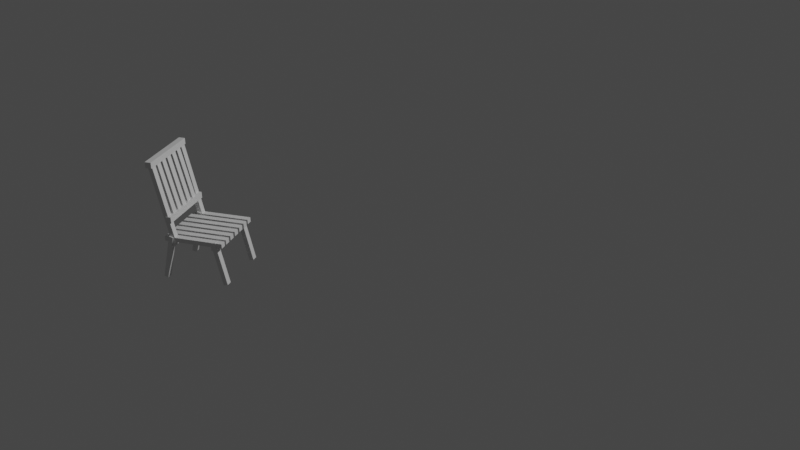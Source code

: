 # Source: chair.blend  (saved by Blender 2.81.16; exported with 4.5.12 LTS)
import bpy
from mathutils import Matrix  # noqa: F401  (used for matrix-valued properties, if any)

bpy.ops.wm.read_factory_settings(use_empty=True)
scene = bpy.context.scene
scene.name = 'Scene'

# ---- collections
col_collection = bpy.data.collections.new('Collection'); scene.collection.children.link(col_collection)

# ---- materials (node trees are filled in below, after node groups)
mat_material_002 = bpy.data.materials.new('Material.002')
mat_material_002.use_transparent_shadow = False
mat_teeth = bpy.data.materials.new('teeth')
mat_teeth.use_transparent_shadow = False

# ---- material node trees
mat_material_002.use_nodes = True; mat_material_002.node_tree.nodes.clear()
_N = mat_material_002.node_tree.nodes; _L = mat_material_002.node_tree.links
n0 = _N.new('ShaderNodeOutputMaterial'); n0.name = 'Material Output'; n0.location = (300, 300)
n1 = _N.new('ShaderNodeBsdfPrincipled'); n1.name = 'Principled BSDF'; n1.location = (10, 300)
n1.distribution = 'GGX'
n1.subsurface_method = 'BURLEY'
n1.inputs[3].default_value = 1.45
n1.inputs[27].default_value = (0.0, 0.0, 0.0, 1.0)
n1.inputs[28].default_value = 1.0
_L.new(n1.outputs[0], n0.inputs[0])
n0.is_active_output = True
mat_teeth.use_nodes = True; mat_teeth.node_tree.nodes.clear()
_N = mat_teeth.node_tree.nodes; _L = mat_teeth.node_tree.links
n0 = _N.new('ShaderNodeOutputMaterial'); n0.name = 'Material Output'; n0.location = (300, 300)
n1 = _N.new('ShaderNodeBsdfPrincipled'); n1.name = 'Principled BSDF'; n1.location = (10, 300)
n1.distribution = 'GGX'
n1.subsurface_method = 'BURLEY'
n1.inputs[3].default_value = 1.45
n1.inputs[27].default_value = (0.0, 0.0, 0.0, 1.0)
n1.inputs[28].default_value = 1.0
_L.new(n1.outputs[0], n0.inputs[0])
n0.is_active_output = True

# ---- world
world_world = bpy.data.worlds.new('World'); scene.world = world_world
world_world.use_nodes = True; world_world.node_tree.nodes.clear()
_N = world_world.node_tree.nodes; _L = world_world.node_tree.links
n0 = _N.new('ShaderNodeOutputWorld'); n0.name = 'World Output'; n0.location = (300, 300)
n1 = _N.new('ShaderNodeBackground'); n1.name = 'Background'; n1.location = (10, 300)
n1.inputs[0].default_value = (0.05088, 0.05088, 0.05088, 1.0)
_L.new(n1.outputs[0], n0.inputs[0])
n0.is_active_output = True
world_world.color = (0.05088, 0.05088, 0.05088)
world_world.use_sun_shadow = False
world_world.sun_shadow_jitter_overblur = 0.0

# ---- cameras
cam_camera = bpy.data.cameras.new('Camera')
cam_camera.clip_end = 100.0
cam_camera.ortho_scale = 7.314

# ---- lights
light_light = bpy.data.lights.new('Light', 'POINT')
light_light.transmission_factor = 0.0
light_light.energy = 1000.0
light_light.shadow_soft_size = 0.1
light_light.shadow_maximum_resolution = 0.006
light_light.use_absolute_resolution = True

# ---- meshes
me_icosphere_000_icosphere_000 = bpy.data.meshes.new('Icosphere.000_Icosphere.000')
me_icosphere_000_icosphere_000.from_pydata([(0.1007, -0.1791, -0.248), (0.3437, -0.02607, 0.2525), (0.3479, -0.06854, 0.2597), (0.1747, -0.1779, -0.2843), (0.4178, -0.02486, 0.2162), (0.422, -0.06733, 0.2234), (0.1199, -0.1362, -0.2667), (0.1705, -0.1354, -0.2915), (-0.08452, -0.1396, -0.1664), (0.1893, -0.02861, 0.3283), (-0.05799, -0.1391, -0.1794), (0.167, -0.07151, 0.3485), (0.1935, -0.07108, 0.3355), (-0.1658, 0.5474, -0.322), (-0.04587, 0.06121, -0.1433), (-0.1393, 0.5474, -0.3349), (0.03875, 0.5473, -0.4219), (0.2256, -0.1771, -0.1798), (0.08944, 0.5473, -0.4467), (-0.05377, -0.1816, -0.1722), (-0.08029, -0.182, -0.1592), (0.04578, -0.1374, -0.2303), (0.09643, -0.1366, -0.2552), (0.2973, -0.06937, 0.2846), (0.07203, 0.5299, -0.4823), (0.2082, -0.1945, -0.2154), (0.09129, 0.04376, -0.2544), (0.01529, 0.5473, -0.4104), (0.1087, 0.06114, -0.2188), (0.3714, -0.06816, 0.2482), (0.3671, -0.02569, 0.241), (0.1241, -0.1787, -0.2595), (0.05, -0.1799, -0.2231), (0.293, -0.0269, 0.2774), (-0.08983, 0.04384, -0.1659), (-0.06327, 0.04383, -0.1789), (-0.1567, 0.53, -0.3705), (-0.1832, 0.53, -0.3576), (-0.03541, 0.5473, -0.3857), (0.0406, 0.04378, -0.2296), (0.1575, -0.1945, -0.1906), (0.1749, -0.1771, -0.155), (0.02134, 0.5299, -0.4575), (-0.002121, 0.5299, -0.446), (-0.05282, 0.5299, -0.4213), (0.058, 0.06116, -0.194), (0.1223, -0.1345, 0.2552), (0.3682, -0.08923, 0.1256), (0.3723, -0.1304, 0.1326), (0.3905, -0.07928, 0.1713), (0.1445, -0.1246, 0.301), (0.3946, -0.1205, 0.1783), (-0.0576, -0.2149, -0.114), (0.1884, -0.1696, -0.2437), (0.1925, -0.2108, -0.2367), (0.1182, -0.09333, 0.2483), (0.2106, -0.1597, -0.1981), (-0.03539, -0.205, -0.06844), (0.2147, -0.2009, -0.1911), (-0.0617, -0.1737, -0.121), (0.341, -0.04278, 0.1825), (0.4659, -0.4293, 0.3021), (0.3917, -0.0428, 0.1577), (0.3743, -0.06131, 0.1222), (0.4485, -0.4478, 0.2665), (0.3978, -0.4478, 0.2913), (0.4152, -0.4293, 0.3268), (0.3236, -0.06129, 0.147), (0.1486, -0.1078, -0.1778), (0.2064, -0.5534, -0.2414), (0.1993, -0.1061, -0.2024), (0.1812, -0.1016, -0.239), (0.1883, -0.5489, -0.278), (0.1375, -0.5506, -0.2534), (0.1557, -0.5551, -0.2168), (0.1304, -0.1032, -0.2144), (-0.261, -0.1212, 0.02043), (-0.3118, -0.1228, 0.04499), (-0.3047, -0.5702, 0.005949), (-0.3299, -0.1183, 0.008393), (0.02332, -0.1803, -0.21), (0.2664, -0.02734, 0.2905), (0.2706, -0.06981, 0.2977), (-0.03155, -0.1387, -0.1924), (0.0191, -0.1379, -0.2172), (0.2199, -0.07064, 0.3225), (0.01389, 0.04379, -0.2166), (-0.06212, 0.5473, -0.3726), (0.03129, 0.06117, -0.181), (-0.02733, -0.1812, -0.1852), (0.2157, -0.02817, 0.3153), (-0.1128, 0.5473, -0.3479), (-0.03681, 0.04381, -0.1918), (-0.07952, 0.5299, -0.4082), (-0.1302, 0.53, -0.3835), (-0.0194, 0.0612, -0.1562), (-0.09344, 0.06415, -0.1723), (0.1875, 0.07991, -0.2443), (0.1616, 0.06834, -0.2974), (-0.08783, 0.007677, -0.1628), (0.1672, 0.01186, -0.2879), (-0.06194, 0.01925, -0.1096), (0.1931, 0.02343, -0.2347), (-0.1836, 0.4958, -0.3582), (0.07921, 0.5567, -0.4995), (0.08483, 0.5002, -0.4899), (0.1051, 0.5683, -0.4464), (-0.1578, 0.5074, -0.3051), (0.1107, 0.5118, -0.4368), (-0.1893, 0.5523, -0.3678), (0.1627, -0.02904, 0.3413), (-0.07242, 0.06122, -0.1303), (0.1404, -0.08338, 0.294), (-0.03949, -0.1638, -0.07541), (-0.06756, 0.07572, -0.1192), (-0.1634, 0.5639, -0.3146), (-0.2612, -0.185, -0.07043), (-0.01398, -0.07448, 0.4373), (-0.0182, -0.03201, 0.4301), (-0.3353, -0.1862, -0.03408), (-0.08806, -0.0757, 0.4736), (-0.09229, -0.03323, 0.4664), (-0.2889, -0.1429, -0.06612), (-0.3396, -0.1438, -0.04127), (-0.1111, -0.14, -0.1534), (0.1362, -0.02948, 0.3543), (0.1404, -0.07195, 0.3615), (-0.1924, 0.5474, -0.309), (-0.09898, 0.06123, -0.1173), (-0.3704, 0.5475, -0.222), (-0.4211, 0.5475, -0.1973), (-0.285, -0.1769, 0.06964), (-0.1068, -0.1825, -0.1462), (-0.2148, -0.1417, -0.1025), (-0.2655, -0.1425, -0.07762), (0.03667, -0.07365, 0.4124), (-0.4385, 0.5301, -0.2329), (-0.3024, -0.1942, 0.03403), (-0.2709, 0.04392, -0.07744), (-0.2535, 0.0613, -0.04183), (-0.3469, 0.5475, -0.2335), (-0.04164, -0.0324, 0.4416), (-0.03742, -0.07487, 0.4488), (-0.2847, -0.1854, -0.05893), (-0.2106, -0.1842, -0.09528), (0.03245, -0.03118, 0.4052), (-0.1164, 0.04385, -0.1529), (-0.2098, 0.53, -0.3446), (-0.2963, 0.5474, -0.2582), (-0.2202, 0.0439, -0.1022), (-0.2343, -0.1769, 0.04488), (-0.2517, -0.1943, 0.009267), (-0.3878, 0.5301, -0.2576), (-0.3644, 0.5301, -0.2691), (-0.3137, 0.53, -0.2939), (-0.2028, 0.06128, -0.06659), (-0.1278, -0.1386, 0.3779), (-0.1319, -0.09744, 0.371), (-0.1096, -0.08749, 0.4167), (-0.1055, -0.1287, 0.4236), (-0.3077, -0.219, 0.008636), (-0.3118, -0.1778, 0.001666), (-0.2895, -0.1679, 0.04727), (-0.2855, -0.2091, 0.05424), (-0.07209, -0.04261, 0.3843), (-0.1228, -0.04259, 0.4091), (-0.04859, -0.4291, 0.5534), (-0.1401, -0.06111, 0.3736), (-0.06595, -0.4476, 0.5179), (0.002096, -0.4291, 0.5286), (-0.01525, -0.4476, 0.4931), (-0.08944, -0.06113, 0.3488), (-0.3228, -0.5657, -0.03065), (-0.2539, -0.5685, -0.01861), (-0.2721, -0.564, -0.05521), (-0.2792, -0.1167, -0.01617), (-0.1839, -0.1837, -0.1084), (0.06335, -0.07321, 0.3993), (0.05913, -0.03074, 0.3921), (-0.1375, -0.1404, -0.1404), (-0.1881, -0.1413, -0.1156), (0.114, -0.07238, 0.3745), (-0.1935, 0.04388, -0.1152), (-0.1761, 0.06127, -0.07964), (-0.2695, 0.5474, -0.2713), (-0.1333, -0.1829, -0.1332), (0.1098, -0.02991, 0.3673), (-0.2189, 0.5474, -0.2961), (-0.1428, 0.04386, -0.14), (-0.2869, 0.53, -0.3069), (-0.2363, 0.53, -0.3317), (-0.1254, 0.06124, -0.1044), (-0.3485, 0.05997, -0.0472), (-0.3226, 0.07154, 0.005943), (-0.3429, 0.003492, -0.03764), (-0.317, 0.01506, 0.0155), (-0.4521, 0.4914, -0.2265), (-0.4577, 0.5479, -0.2361), (-0.4319, 0.5595, -0.1829), (-0.4262, 0.503, -0.1734)], [], [(0, 1, 2), (3, 4, 5), (6, 4, 7), (8, 9, 10), (9, 11, 12), (13, 14, 15), (16, 17, 18), (19, 11, 20), (8, 19, 20), (21, 1, 22), (1, 23, 2), (24, 17, 25), (26, 27, 28), (6, 29, 30), (6, 3, 31), (0, 23, 32), (21, 0, 32), (21, 23, 33), (19, 9, 12), (3, 29, 31), (4, 29, 5), (14, 34, 35), (36, 34, 37), (13, 36, 37), (38, 28, 27), (28, 39, 26), (16, 40, 41), (16, 24, 42), (43, 39, 44), (38, 43, 44), (38, 39, 45), (35, 15, 14), (24, 40, 42), (17, 40, 25), (46, 47, 48), (49, 50, 51), (52, 53, 54), (47, 51, 48), (55, 49, 47), (48, 50, 46), (56, 57, 58), (53, 58, 54), (59, 56, 53), (54, 57, 52), (60, 61, 62), (63, 61, 64), (60, 65, 66), (60, 63, 67), (63, 65, 67), (61, 65, 64), (76, 77, 78), (68, 71, 75), (68, 74, 69), (79, 174, 172), (71, 69, 72), (79, 78, 77), (80, 81, 82), (83, 81, 84), (81, 85, 82), (86, 87, 88), (80, 85, 89), (83, 80, 89), (83, 85, 90), (91, 88, 87), (88, 92, 86), (93, 92, 94), (91, 93, 94), (91, 92, 95), (96, 97, 98), (99, 98, 100), (100, 101, 99), (98, 102, 100), (97, 101, 102), (103, 104, 105), (106, 107, 108), (104, 108, 105), (109, 106, 104), (105, 107, 103), (0, 22, 1), (3, 7, 4), (6, 30, 4), (8, 110, 9), (9, 110, 11), (13, 111, 14), (16, 41, 17), (19, 12, 11), (8, 10, 19), (21, 33, 1), (1, 33, 23), (24, 18, 17), (26, 43, 27), (6, 31, 29), (6, 7, 3), (0, 2, 23), (21, 22, 0), (21, 32, 23), (19, 10, 9), (3, 5, 29), (4, 30, 29), (14, 111, 34), (36, 35, 34), (13, 15, 36), (38, 45, 28), (28, 45, 39), (16, 42, 40), (16, 18, 24), (43, 26, 39), (38, 27, 43), (38, 44, 39), (35, 36, 15), (24, 25, 40), (17, 41, 40), (46, 55, 47), (49, 112, 50), (52, 59, 53), (47, 49, 51), (55, 112, 49), (48, 51, 50), (56, 113, 57), (53, 56, 58), (59, 113, 56), (54, 58, 57), (60, 66, 61), (63, 62, 61), (60, 67, 65), (60, 62, 63), (63, 64, 65), (61, 66, 65), (76, 173, 174), (68, 75, 73), (69, 73, 72), (76, 174, 175), (71, 72, 73), (78, 172, 174), (80, 84, 81), (83, 90, 81), (81, 90, 85), (86, 93, 87), (80, 82, 85), (83, 84, 80), (83, 89, 85), (91, 95, 88), (88, 95, 92), (93, 86, 92), (91, 87, 93), (91, 94, 92), (96, 114, 97), (99, 96, 98), (100, 102, 101), (98, 97, 102), (97, 114, 101), (103, 109, 104), (106, 115, 107), (104, 106, 108), (109, 115, 106), (105, 108, 107), (116, 117, 118), (119, 120, 121), (122, 123, 121), (8, 124, 125), (125, 126, 11), (13, 127, 128), (129, 130, 131), (132, 20, 11), (8, 20, 132), (133, 134, 118), (118, 117, 135), (136, 137, 131), (138, 139, 140), (122, 141, 142), (122, 143, 119), (116, 144, 135), (133, 144, 116), (133, 145, 135), (132, 126, 125), (119, 143, 142), (121, 120, 142), (128, 146, 34), (147, 37, 34), (13, 37, 147), (148, 140, 139), (139, 138, 149), (129, 150, 151), (129, 152, 136), (153, 154, 149), (148, 154, 153), (148, 155, 149), (146, 128, 127), (136, 152, 151), (131, 137, 151), (46, 156, 157), (158, 159, 50), (52, 160, 161), (157, 156, 159), (55, 157, 158), (156, 46, 50), (162, 163, 57), (161, 160, 163), (59, 161, 162), (160, 52, 57), (164, 165, 166), (167, 168, 166), (164, 169, 170), (164, 171, 167), (167, 171, 170), (166, 168, 170), (78, 174, 173), (79, 175, 174), (68, 70, 71), (71, 70, 69), (76, 175, 79), (76, 79, 77), (176, 177, 178), (179, 180, 178), (178, 177, 181), (182, 183, 184), (176, 185, 181), (179, 185, 176), (179, 186, 181), (187, 184, 183), (183, 182, 188), (189, 190, 188), (187, 190, 189), (187, 191, 188), (96, 192, 193), (99, 194, 192), (194, 99, 101), (192, 194, 195), (193, 195, 101), (114, 101, 99), (103, 196, 197), (198, 199, 107), (197, 196, 199), (109, 197, 198), (196, 103, 107), (115, 107, 103), (116, 118, 134), (119, 121, 123), (122, 121, 141), (8, 125, 110), (125, 11, 110), (13, 128, 111), (129, 131, 150), (132, 11, 126), (8, 132, 124), (133, 118, 145), (118, 135, 145), (136, 131, 130), (138, 140, 153), (122, 142, 143), (122, 119, 123), (116, 135, 117), (133, 116, 134), (133, 135, 144), (132, 125, 124), (119, 142, 120), (121, 142, 141), (128, 34, 111), (147, 34, 146), (13, 147, 127), (148, 139, 155), (139, 149, 155), (129, 151, 152), (129, 136, 130), (153, 149, 138), (148, 153, 140), (148, 149, 154), (146, 127, 147), (136, 151, 137), (131, 151, 150), (46, 157, 55), (158, 50, 112), (52, 161, 59), (157, 159, 158), (55, 158, 112), (156, 50, 159), (162, 57, 113), (161, 163, 162), (59, 162, 113), (160, 57, 163), (164, 166, 169), (167, 166, 165), (164, 170, 171), (164, 167, 165), (167, 170, 168), (166, 170, 169), (71, 73, 75), (68, 69, 70), (76, 78, 173), (68, 73, 74), (69, 74, 73), (79, 172, 78), (176, 178, 180), (179, 178, 186), (178, 181, 186), (182, 184, 189), (176, 181, 177), (179, 176, 180), (179, 181, 185), (187, 183, 191), (183, 188, 191), (189, 188, 182), (187, 189, 184), (187, 188, 190), (96, 193, 114), (99, 192, 96), (194, 101, 195), (192, 195, 193), (193, 101, 114), (114, 99, 96), (103, 197, 109), (198, 107, 115), (197, 199, 198), (109, 198, 115), (196, 107, 199), (115, 103, 109)])
_uv = me_icosphere_000_icosphere_000.uv_layers.new(name='UVMap')
_uv.uv.foreach_set('vector', [0.0, 0.0, 0.0, 0.0, 0.0, 0.0, 0.0, 0.0, 0.0, 0.0, 0.0, 0.0, 0.0, 0.0, 0.0, 0.0, 0.0, 0.0, 0.0, 0.0, 0.0, 0.0, 0.0, 0.0, 0.0, 0.0, 0.0, 0.0, 0.0, 0.0, 0.0, 0.0, 0.0, 0.0, 0.0, 0.0, 0.0, 0.0, 0.0, 0.0, 0.0, 0.0, 0.0, 0.0, 0.0, 0.0, 0.0, 0.0, 0.0, 0.0, 0.0, 0.0, 0.0, 0.0, 0.0, 0.0, 0.0, 0.0, 0.0, 0.0, 0.0, 0.0, 0.0, 0.0, 0.0, 0.0, 0.0, 0.0, 0.0, 0.0, 0.0, 0.0, 0.0, 0.0, 0.0, 0.0, 0.0, 0.0, 0.0, 0.0, 0.0, 0.0, 0.0, 0.0, 0.0, 0.0, 0.0, 0.0, 0.0, 0.0, 0.0, 0.0, 0.0, 0.0, 0.0, 0.0, 0.0, 0.0, 0.0, 0.0, 0.0, 0.0, 0.0, 0.0, 0.0, 0.0, 0.0, 0.0, 0.0, 0.0, 0.0, 0.0, 0.0, 0.0, 0.0, 0.0, 0.0, 0.0, 0.0, 0.0, 0.0, 0.0, 0.0, 0.0, 0.0, 0.0, 0.0, 0.0, 0.0, 0.0, 0.0, 0.0, 0.0, 0.0, 0.0, 0.0, 0.0, 0.0, 0.0, 0.0, 0.0, 0.0, 0.0, 0.0, 0.0, 0.0, 0.0, 0.0, 0.0, 0.0, 0.0, 0.0, 0.0, 0.0, 0.0, 0.0, 0.0, 0.0, 0.0, 0.0, 0.0, 0.0, 0.0, 0.0, 0.0, 0.0, 0.0, 0.0, 0.0, 0.0, 0.0, 0.0, 0.0, 0.0, 0.0, 0.0, 0.0, 0.0, 0.0, 0.0, 0.0, 0.0, 0.0, 0.0, 0.0, 0.0, 0.0, 0.0, 0.0, 0.0, 0.0, 0.0, 0.0, 0.0, 0.0, 0.0, 0.0, 0.0, 0.0, 0.0, 0.0, 0.0, 0.0, 0.0, 0.0, 0.0, 0.0, 0.0, 0.0, 0.0, 0.0, 0.0, 0.0, 0.0, 0.0, 0.0, 0.0, 0.0, 0.0, 0.0, 0.0, 0.0, 0.0, 0.0, 0.0, 0.0, 0.0, 0.0, 0.0, 0.0, 0.0, 0.0, 0.0, 0.0, 0.0, 0.0, 0.0, 0.0, 0.0, 0.0, 0.0, 0.0, 0.0, 0.0, 0.0, 0.0, 0.0, 0.0, 0.0, 0.0, 0.0, 0.0, 0.0, 0.0, 0.0, 0.0, 0.0, 0.0, 0.0, 0.0, 0.0, 0.0, 0.0, 0.0, 0.0, 0.0, 0.0, 0.0, 0.0, 0.0, 0.0, 0.0, 0.0, 0.0, 0.0, 0.0, 0.0, 0.0, 0.0, 0.0, 0.0, 0.0, 0.0, 0.0, 0.0, 0.0, 0.0, 0.0, 0.0, 0.0, 0.0, 0.0, 0.0, 0.0, 0.0, 0.0, 0.0, 0.0, 0.0, 0.0, 0.0, 0.0, 0.0, 0.0, 0.0, 0.0, 0.0, 0.0, 0.0, 0.0, 0.0, 0.0, 0.0, 0.0, 0.0, 0.0, 0.0, 0.0, 0.0, 0.0, 0.0, 0.0, 0.0, 0.0, 0.0, 0.0, 0.0, 0.0, 0.0, 0.0, 0.0, 0.0, 0.0, 0.0, 0.0, 0.0, 0.0, 0.0, 0.0, 0.0, 0.0, 0.0, 0.0, 0.0, 0.0, 0.0, 0.0, 0.0, 0.0, 0.0, 0.0, 0.0, 0.0, 0.0, 0.0, 0.0, 0.0, 0.0, 0.0, 0.0, 0.0, 0.0, 0.0, 0.0, 0.0, 0.0, 0.0, 0.0, 0.0, 0.0, 0.0, 0.0, 0.0, 0.0, 0.0, 0.0, 0.0, 0.0, 0.0, 0.0, 0.0, 0.0, 0.0, 0.0, 0.0, 0.0, 0.0, 0.0, 0.0, 0.0, 0.0, 0.0, 0.0, 0.0, 0.0, 0.0, 0.0, 0.0, 0.0, 0.0, 0.0, 0.0, 0.0, 0.0, 0.0, 0.0, 0.0, 0.0, 0.0, 0.0, 0.0, 0.0, 0.0, 0.0, 0.0, 0.0, 0.0, 0.0, 0.0, 0.0, 0.0, 0.0, 0.0, 0.0, 0.0, 0.0, 0.0, 0.0, 0.0, 0.0, 0.0, 0.0, 0.0, 0.0, 0.0, 0.0, 0.0, 0.0, 0.0, 0.0, 0.0, 0.0, 0.0, 0.0, 0.0, 0.0, 0.0, 0.0, 0.0, 0.0, 0.0, 0.0, 0.0, 0.0, 0.0, 0.0, 0.0, 0.0, 0.0, 0.0, 0.0, 0.0, 0.0, 0.0, 0.0, 0.0, 0.0, 0.0, 0.0, 0.0, 0.0, 0.0, 0.0, 0.0, 0.0, 0.0, 0.0, 0.0, 0.0, 0.0, 0.0, 0.0, 0.0, 0.0, 0.0, 0.0, 0.0, 0.0, 0.0, 0.0, 0.0, 0.0, 0.0, 0.0, 0.0, 0.0, 0.0, 0.0, 0.0, 0.0, 0.0, 0.0, 0.0, 0.0, 0.0, 0.0, 0.0, 0.0, 0.0, 0.0, 0.0, 0.0, 0.0, 0.0, 0.0, 0.0, 0.0, 0.0, 0.0, 0.0, 0.0, 0.0, 0.0, 0.0, 0.0, 0.0, 0.0, 0.0, 0.0, 0.0, 0.0, 0.0, 0.0, 0.0, 0.0, 0.0, 0.0, 0.0, 0.0, 0.0, 0.0, 0.0, 0.0, 0.0, 0.0, 0.0, 0.0, 0.0, 0.0, 0.0, 0.0, 0.0, 0.0, 0.0, 0.0, 0.0, 0.0, 0.0, 0.0, 0.0, 0.0, 0.0, 0.0, 0.0, 0.0, 0.0, 0.0, 0.0, 0.0, 0.0, 0.0, 0.0, 0.0, 0.0, 0.0, 0.0, 0.0, 0.0, 0.0, 0.0, 0.0, 0.0, 0.0, 0.0, 0.0, 0.0, 0.0, 0.0, 0.0, 0.0, 0.0, 0.0, 0.0, 0.0, 0.0, 0.0, 0.0, 0.0, 0.0, 0.0, 0.0, 0.0, 0.0, 0.0, 0.0, 0.0, 0.0, 0.0, 0.0, 0.0, 0.0, 0.0, 0.0, 0.0, 0.0, 0.0, 0.0, 0.0, 0.0, 0.0, 0.0, 0.0, 0.0, 0.0, 0.0, 0.0, 0.0, 0.0, 0.0, 0.0, 0.0, 0.0, 0.0, 0.0, 0.0, 0.0, 0.0, 0.0, 0.0, 0.0, 0.0, 0.0, 0.0, 0.0, 0.0, 0.0, 0.0, 0.0, 0.0, 0.0, 0.0, 0.0, 0.0, 0.0, 0.0, 0.0, 0.0, 0.0, 0.0, 0.0, 0.0, 0.0, 0.0, 0.0, 0.0, 0.0, 0.0, 0.0, 0.0, 0.0, 0.0, 0.0, 0.0, 0.0, 0.0, 0.0, 0.0, 0.0, 0.0, 0.0, 0.0, 0.0, 0.0, 0.0, 0.0, 0.0, 0.0, 0.0, 0.0, 0.0, 0.0, 0.0, 0.0, 0.0, 0.0, 0.0, 0.0, 0.0, 0.0, 0.0, 0.0, 0.0, 0.0, 0.0, 0.0, 0.0, 0.0, 0.0, 0.0, 0.0, 0.0, 0.0, 0.0, 0.0, 0.0, 0.0, 0.0, 0.0, 0.0, 0.0, 0.0, 0.0, 0.0, 0.0, 0.0, 0.0, 0.0, 0.0, 0.0, 0.0, 0.0, 0.0, 0.0, 0.0, 0.0, 0.0, 0.0, 0.0, 0.0, 0.0, 0.0, 0.0, 0.0, 0.0, 0.0, 0.0, 0.0, 0.0, 0.0, 0.0, 0.0, 0.0, 0.0, 0.0, 0.0, 0.0, 0.0, 0.0, 0.0, 0.0, 0.0, 0.0, 0.0, 0.0, 0.0, 0.0, 0.0, 0.0, 0.0, 0.0, 0.0, 0.0, 0.0, 0.0, 0.0, 0.0, 0.0, 0.0, 0.0, 0.0, 0.0, 0.0, 0.0, 0.0, 0.0, 0.0, 0.0, 0.0, 0.0, 0.0, 0.0, 0.0, 0.0, 0.0, 0.0, 0.0, 0.0, 0.0, 0.0, 0.0, 0.0, 0.0, 0.0, 0.0, 0.0, 0.0, 0.0, 0.0, 0.0, 0.0, 0.0, 0.0, 0.0, 0.0, 0.0, 0.0, 0.0, 0.0, 0.0, 0.0, 0.0, 0.0, 0.0, 0.0, 0.0, 0.0, 0.0, 0.0, 0.0, 0.0, 0.0, 0.0, 0.0, 0.0, 0.0, 0.0, 0.0, 0.0, 0.0, 0.0, 0.0, 0.0, 0.0, 0.0, 0.0, 0.0, 0.0, 0.0, 0.0, 0.0, 0.0, 0.0, 0.0, 0.0, 0.0, 0.0, 0.0, 0.0, 0.0, 0.0, 0.0, 0.0, 0.0, 0.0, 0.0, 0.0, 0.0, 0.0, 0.0, 0.0, 0.0, 0.0, 0.0, 0.0, 0.0, 0.0, 0.0, 0.0, 0.0, 0.0, 0.0, 0.0, 0.0, 0.0, 0.0, 0.0, 0.0, 0.0, 0.0, 0.0, 0.0, 0.0, 0.0, 0.0, 0.0, 0.0, 0.0, 0.0, 0.0, 0.0, 0.0, 0.0, 0.0, 0.0, 0.0, 0.0, 0.0, 0.0, 0.0, 0.0, 0.0, 0.0, 0.0, 0.0, 0.0, 0.0, 0.0, 0.0, 0.0, 0.0, 0.0, 0.0, 0.0, 0.0, 0.0, 0.0, 0.0, 0.0, 0.0, 0.0, 0.0, 0.0, 0.0, 0.0, 0.0, 0.0, 0.0, 0.0, 0.0, 0.0, 0.0, 0.0, 0.0, 0.0, 0.0, 0.0, 0.0, 0.0, 0.0, 0.0, 0.0, 0.0, 0.0, 0.0, 0.0, 0.0, 0.0, 0.0, 0.0, 0.0, 0.0, 0.0, 0.0, 0.0, 0.0, 0.0, 0.0, 0.0, 0.0, 0.0, 0.0, 0.0, 0.0, 0.0, 0.0, 0.0, 0.0, 0.0, 0.0, 0.0, 0.0, 0.0, 0.0, 0.0, 0.0, 0.0, 0.0, 0.0, 0.0, 0.0, 0.0, 0.0, 0.0, 0.0, 0.0, 0.0, 0.0, 0.0, 0.0, 0.0, 0.0, 0.0, 0.0, 0.0, 0.0, 0.0, 0.0, 0.0, 0.0, 0.0, 0.0, 0.0, 0.0, 0.0, 0.0, 0.0, 0.0, 0.0, 0.0, 0.0, 0.0, 0.0, 0.0, 0.0, 0.0, 0.0, 0.0, 0.0, 0.0, 0.0, 0.0, 0.0, 0.0, 0.0, 0.0, 0.0, 0.0, 0.0, 0.0, 0.0, 0.0, 0.0, 0.0, 0.0, 0.0, 0.0, 0.0, 0.0, 0.0, 0.0, 0.0, 0.0, 0.0, 0.0, 0.0, 0.0, 0.0, 0.0, 0.0, 0.0, 0.0, 0.0, 0.0, 0.0, 0.0, 0.0, 0.0, 0.0, 0.0, 0.0, 0.0, 0.0, 0.0, 0.0, 0.0, 0.0, 0.0, 0.0, 0.0, 0.0, 0.0, 0.0, 0.0, 0.0, 0.0, 0.0, 0.0, 0.0, 0.0, 0.0, 0.0, 0.0, 0.0, 0.0, 0.0, 0.0, 0.0, 0.0, 0.0, 0.0, 0.0, 0.0, 0.0, 0.0, 0.0, 0.0, 0.0, 0.0, 0.0, 0.0, 0.0, 0.0, 0.0, 0.0, 0.0, 0.0, 0.0, 0.0, 0.0, 0.0, 0.0, 0.0, 0.0, 0.0, 0.0, 0.0, 0.0, 0.0, 0.0, 0.0, 0.0, 0.0, 0.0, 0.0, 0.0, 0.0, 0.0, 0.0, 0.0, 0.0, 0.0, 0.0, 0.0, 0.0, 0.0, 0.0, 0.0, 0.0, 0.0, 0.0, 0.0, 0.0, 0.0, 0.0, 0.0, 0.0, 0.0, 0.0, 0.0, 0.0, 0.0, 0.0, 0.0, 0.0, 0.0, 0.0, 0.0, 0.0, 0.0, 0.0, 0.0, 0.0, 0.0, 0.0, 0.0, 0.0, 0.0, 0.0, 0.0, 0.0, 0.0, 0.0, 0.0, 0.0, 0.0, 0.0, 0.0, 0.0, 0.0, 0.0, 0.0, 0.0, 0.0, 0.0, 0.0, 0.0, 0.0, 0.0, 0.0, 0.0, 0.0, 0.0, 0.0, 0.0, 0.0, 0.0, 0.0, 0.0, 0.0, 0.0, 0.0, 0.0, 0.0, 0.0, 0.0, 0.0, 0.0, 0.0, 0.0, 0.0, 0.0, 0.0, 0.0, 0.0, 0.0, 0.0, 0.0, 0.0, 0.0, 0.0, 0.0, 0.0, 0.0, 0.0, 0.0, 0.0, 0.0, 0.0, 0.0, 0.0, 0.0, 0.0, 0.0, 0.0, 0.0, 0.0, 0.0, 0.0, 0.0, 0.0, 0.0, 0.0, 0.0, 0.0, 0.0, 0.0, 0.0, 0.0, 0.0, 0.0, 0.0, 0.0, 0.0, 0.0, 0.0, 0.0, 0.0, 0.0, 0.0, 0.0, 0.0, 0.0, 0.0, 0.0, 0.0, 0.0, 0.0, 0.0, 0.0, 0.0, 0.0, 0.0, 0.0, 0.0, 0.0, 0.0, 0.0, 0.0, 0.0, 0.0, 0.0, 0.0, 0.0, 0.0, 0.0, 0.0, 0.0, 0.0, 0.0, 0.0, 0.0, 0.0, 0.0, 0.0, 0.0, 0.0, 0.0, 0.0, 0.0, 0.0, 0.0, 0.0, 0.0, 0.0, 0.0, 0.0, 0.0, 0.0, 0.0, 0.0, 0.0, 0.0, 0.0, 0.0, 0.0, 0.0, 0.0, 0.0, 0.0, 0.0, 0.0, 0.0, 0.0, 0.0, 0.0, 0.0, 0.0, 0.0, 0.0, 0.0, 0.0, 0.0, 0.0, 0.0, 0.0, 0.0, 0.0, 0.0, 0.0, 0.0, 0.0, 0.0, 0.0, 0.0, 0.0, 0.0, 0.0, 0.0, 0.0, 0.0, 0.0, 0.0, 0.0, 0.0, 0.0, 0.0, 0.0, 0.0, 0.0, 0.0, 0.0, 0.0, 0.0, 0.0, 0.0, 0.0, 0.0, 0.0, 0.0, 0.0, 0.0, 0.0, 0.0, 0.0, 0.0, 0.0, 0.0, 0.0, 0.0, 0.0, 0.0, 0.0, 0.0, 0.0, 0.0, 0.0, 0.0, 0.0, 0.0, 0.0, 0.0, 0.0, 0.0, 0.0, 0.0, 0.0, 0.0, 0.0, 0.0, 0.0, 0.0, 0.0, 0.0, 0.0, 0.0, 0.0, 0.0, 0.0, 0.0, 0.0, 0.0, 0.0, 0.0, 0.0, 0.0, 0.0, 0.0, 0.0, 0.0, 0.0, 0.0, 0.0, 0.0, 0.0, 0.0, 0.0, 0.0, 0.0, 0.0, 0.0, 0.0, 0.0, 0.0, 0.0, 0.0, 0.0, 0.0, 0.0, 0.0, 0.0, 0.0, 0.0, 0.0, 0.0, 0.0, 0.0, 0.0, 0.0, 0.0, 0.0, 0.0, 0.0, 0.0, 0.0, 0.0, 0.0, 0.0, 0.0, 0.0, 0.0, 0.0, 0.0, 0.0, 0.0, 0.0, 0.0, 0.0, 0.0, 0.0, 0.0, 0.0, 0.0, 0.0, 0.0, 0.0, 0.0, 0.0, 0.0, 0.0, 0.0, 0.0, 0.0, 0.0, 0.0, 0.0, 0.0, 0.0, 0.0, 0.0, 0.0, 0.0, 0.0, 0.0, 0.0, 0.0, 0.0, 0.0, 0.0, 0.0, 0.0, 0.0, 0.0, 0.0, 0.0, 0.0, 0.0, 0.0, 0.0, 0.0, 0.0, 0.0, 0.0, 0.0, 0.0, 0.0, 0.0, 0.0, 0.0, 0.0, 0.0, 0.0, 0.0, 0.0, 0.0, 0.0, 0.0, 0.0, 0.0, 0.0, 0.0, 0.0, 0.0, 0.0, 0.0, 0.0, 0.0, 0.0, 0.0, 0.0, 0.0, 0.0, 0.0, 0.0, 0.0, 0.0, 0.0, 0.0, 0.0, 0.0, 0.0, 0.0, 0.0, 0.0, 0.0, 0.0, 0.0, 0.0, 0.0, 0.0, 0.0, 0.0, 0.0, 0.0, 0.0, 0.0, 0.0, 0.0, 0.0, 0.0, 0.0, 0.0, 0.0, 0.0, 0.0, 0.0, 0.0, 0.0, 0.0, 0.0, 0.0, 0.0, 0.0, 0.0, 0.0, 0.0, 0.0, 0.0, 0.0, 0.0, 0.0, 0.0, 0.0, 0.0, 0.0, 0.0, 0.0, 0.0, 0.0, 0.0, 0.0, 0.0, 0.0, 0.0, 0.0, 0.0, 0.0, 0.0, 0.0, 0.0, 0.0, 0.0, 0.0, 0.0, 0.0, 0.0, 0.0, 0.0, 0.0, 0.0, 0.0, 0.0, 0.0, 0.0, 0.0, 0.0, 0.0, 0.0, 0.0, 0.0, 0.0, 0.0, 0.0, 0.0, 0.0, 0.0, 0.0, 0.0, 0.0, 0.0, 0.0, 0.0, 0.0, 0.0, 0.0, 0.0, 0.0, 0.0, 0.0, 0.0, 0.0, 0.0, 0.0, 0.0, 0.0, 0.0, 0.0, 0.0, 0.0, 0.0, 0.0, 0.0, 0.0, 0.0, 0.0, 0.0, 0.0, 0.0, 0.0, 0.0, 0.0, 0.0, 0.0, 0.0, 0.0, 0.0, 0.0, 0.0, 0.0, 0.0, 0.0, 0.0, 0.0, 0.0, 0.0, 0.0, 0.0, 0.0, 0.0, 0.0, 0.0, 0.0, 0.0, 0.0, 0.0, 0.0, 0.0, 0.0, 0.0, 0.0, 0.0, 0.0, 0.0, 0.0, 0.0, 0.0, 0.0, 0.0, 0.0, 0.0, 0.0, 0.0, 0.0, 0.0, 0.0, 0.0, 0.0, 0.0, 0.0, 0.0, 0.0, 0.0, 0.0, 0.0, 0.0, 0.0, 0.0, 0.0, 0.0, 0.0, 0.0, 0.0, 0.0, 0.0, 0.0, 0.0, 0.0, 0.0, 0.0, 0.0, 0.0, 0.0, 0.0, 0.0, 0.0, 0.0, 0.0, 0.0, 0.0, 0.0, 0.0, 0.0, 0.0, 0.0, 0.0, 0.0, 0.0, 0.0, 0.0, 0.0, 0.0, 0.0, 0.0, 0.0, 0.0, 0.0, 0.0, 0.0, 0.0, 0.0, 0.0, 0.0, 0.0, 0.0, 0.0, 0.0, 0.0, 0.0, 0.0, 0.0, 0.0, 0.0, 0.0, 0.0, 0.0, 0.0, 0.0, 0.0, 0.0, 0.0, 0.0, 0.0, 0.0, 0.0, 0.0, 0.0, 0.0, 0.0, 0.0, 0.0, 0.0, 0.0, 0.0, 0.0, 0.0, 0.0, 0.0, 0.0, 0.0, 0.0, 0.0, 0.0, 0.0, 0.0, 0.0, 0.0, 0.0, 0.0, 0.0, 0.0, 0.0, 0.0, 0.0, 0.0, 0.0, 0.0, 0.0, 0.0, 0.0, 0.0, 0.0, 0.0, 0.0, 0.0, 0.0, 0.0, 0.0, 0.0, 0.0, 0.0, 0.0, 0.0, 0.0, 0.0, 0.0, 0.0, 0.0, 0.0, 0.0, 0.0, 0.0, 0.0, 0.0, 0.0, 0.0, 0.0, 0.0, 0.0, 0.0, 0.0, 0.0, 0.0, 0.0, 0.0, 0.0, 0.0, 0.0, 0.0, 0.0, 0.0, 0.0, 0.0, 0.0, 0.0, 0.0, 0.0, 0.0, 0.0, 0.0, 0.0, 0.0, 0.0, 0.0, 0.0, 0.0, 0.0, 0.0])
me_icosphere_000_icosphere_000.materials.append(mat_material_002)
me_icosphere_000_icosphere_000.materials.append(mat_teeth)
me_icosphere_000_icosphere_000.use_remesh_fix_poles = True
me_icosphere_000_icosphere_000.use_remesh_preserve_attributes = False
me_icosphere_000_icosphere_000.use_mirror_vertex_groups = False
me_icosphere_000_icosphere_000.update()
me_icosphere_000_icosphere_000.normals_split_custom_set([tuple(v) for v in zip(*[iter([0.8977, 0.01475, -0.4404, 0.8977, 0.01475, -0.4404, 0.8977, 0.01475, -0.4404, 0.8977, 0.01476, -0.4404, 0.8977, 0.01476, -0.4404, 0.8977, 0.01476, -0.4404, -0.09759, 0.9813, -0.1661, -0.09759, 0.9813, -0.1661, -0.09759, 0.9813, -0.1661, -0.0976, 0.9813, -0.1661, -0.0976, 0.9813, -0.1661, -0.0976, 0.9813, -0.1661, 0.4297, 0.1921, 0.8823, 0.4297, 0.1921, 0.8823, 0.4297, 0.1921, 0.8823, 0.4022, 0.4016, 0.8228, 0.4022, 0.4016, 0.8228, 0.4022, 0.4016, 0.8228, 0.4058, 0.3822, 0.8302, 0.4058, 0.3822, 0.8302, 0.4058, 0.3822, 0.8302, 0.09761, -0.9813, 0.1661, 0.09761, -0.9813, 0.1661, 0.09761, -0.9813, 0.1661, -0.4298, -0.1921, -0.8823, -0.4298, -0.1921, -0.8823, -0.4298, -0.1921, -0.8823, -0.0976, 0.9813, -0.1661, -0.0976, 0.9813, -0.1661, -0.0976, 0.9813, -0.1661, 0.4297, 0.1921, 0.8823, 0.4297, 0.1921, 0.8823, 0.4297, 0.1921, 0.8823, 0.8973, 0.005971, -0.4414, 0.8973, 0.005971, -0.4414, 0.8973, 0.005971, -0.4414, 0.8985, -0.0004251, -0.439, 0.8985, -0.0004251, -0.439, 0.8985, -0.0004251, -0.439, -0.8977, -0.01471, 0.4404, -0.8977, -0.01471, 0.4404, -0.8977, -0.01471, 0.4404, -0.4297, -0.1921, -0.8823, -0.4297, -0.1921, -0.8823, -0.4297, -0.1921, -0.8823, 0.09759, -0.9813, 0.1661, 0.09759, -0.9813, 0.1661, 0.09759, -0.9813, 0.1661, -0.4297, -0.1921, -0.8823, -0.4297, -0.1921, -0.8823, -0.4297, -0.1921, -0.8823, -0.8977, -0.01475, 0.4404, -0.8977, -0.01475, 0.4404, -0.8977, -0.01475, 0.4404, 0.8977, 0.01471, -0.4404, 0.8977, 0.01471, -0.4404, 0.8977, 0.01471, -0.4404, 0.09759, -0.9813, 0.1661, 0.09759, -0.9813, 0.1661, 0.09759, -0.9813, 0.1661, 0.4297, 0.1921, 0.8823, 0.4297, 0.1921, 0.8823, 0.4297, 0.1921, 0.8823, 0.176, -0.9158, 0.3611, 0.176, -0.9158, 0.3611, 0.176, -0.9158, 0.3611, -0.4021, -0.4016, -0.8228, -0.4021, -0.4016, -0.8228, -0.4021, -0.4016, -0.8228, -0.1759, 0.9158, -0.361, -0.1759, 0.9158, -0.361, -0.1759, 0.9158, -0.361, 0.4022, 0.4016, 0.8228, 0.4022, 0.4016, 0.8228, 0.4022, 0.4016, 0.8228, 0.176, -0.9158, 0.3611, 0.176, -0.9158, 0.3611, 0.176, -0.9158, 0.3611, -0.8973, -0.00594, 0.4415, -0.8973, -0.00594, 0.4415, -0.8973, -0.00594, 0.4415, -0.1759, 0.9158, -0.361, -0.1759, 0.9158, -0.361, -0.1759, 0.9158, -0.361, -0.4021, -0.4016, -0.8228, -0.4021, -0.4016, -0.8228, -0.4021, -0.4016, -0.8228, -0.1759, 0.9158, -0.361, -0.1759, 0.9158, -0.361, -0.1759, 0.9158, -0.361, -0.8985, 0.0003895, 0.4389, -0.8985, 0.0003895, 0.4389, -0.8985, 0.0003895, 0.4389, 0.8985, -0.0003896, -0.4389, 0.8985, -0.0003896, -0.4389, 0.8985, -0.0003896, -0.4389, -0.4058, -0.3822, -0.8302, -0.4058, -0.3822, -0.8302, -0.4058, -0.3822, -0.8302, 0.1759, -0.9158, 0.361, 0.1759, -0.9158, 0.361, 0.1759, -0.9158, 0.361, -0.4297, -0.1921, -0.8823, -0.4297, -0.1921, -0.8823, -0.4297, -0.1921, -0.8823, 0.4297, 0.1921, 0.8823, 0.4297, 0.1921, 0.8823, 0.4297, 0.1921, 0.8823, -0.4297, -0.1921, -0.8823, -0.4297, -0.1921, -0.8823, -0.4297, -0.1921, -0.8823, 0.8977, 0.01476, -0.4404, 0.8977, 0.01476, -0.4404, 0.8977, 0.01476, -0.4404, -0.09758, 0.9813, -0.1661, -0.09758, 0.9813, -0.1661, -0.09758, 0.9813, -0.1661, 0.09759, -0.9813, 0.1661, 0.09759, -0.9813, 0.1661, 0.09759, -0.9813, 0.1661, 0.4297, 0.1921, 0.8823, 0.4297, 0.1921, 0.8823, 0.4297, 0.1921, 0.8823, 0.8977, 0.01471, -0.4404, 0.8977, 0.01471, -0.4404, 0.8977, 0.01471, -0.4404, -0.09759, 0.9813, -0.1661, -0.09759, 0.9813, -0.1661, -0.09759, 0.9813, -0.1661, 0.0976, -0.9813, 0.1661, 0.0976, -0.9813, 0.1661, 0.0976, -0.9813, 0.1661, 0.4049, 0.3871, 0.8284, 0.4049, 0.3871, 0.8284, 0.4049, 0.3871, 0.8284, 0.897, 0.007146, -0.4419, 0.897, 0.007146, -0.4419, 0.897, 0.007146, -0.4419, -0.8971, -0.007176, 0.4419, -0.8971, -0.007176, 0.4419, -0.8971, -0.007176, 0.4419, -0.1859, 0.9056, -0.3812, -0.1859, 0.9056, -0.3812, -0.1859, 0.9056, -0.3812, -0.4049, -0.3871, -0.8284, -0.4049, -0.3871, -0.8284, -0.4049, -0.3871, -0.8284, 0.1859, -0.9056, 0.3812, 0.1859, -0.9056, 0.3812, 0.1859, -0.9056, 0.3812, 0.4364, -0.07136, 0.8969, 0.4364, -0.07136, 0.8969, 0.4364, -0.07136, 0.8969, 0.02155, 0.9935, 0.1118, 0.02155, 0.9935, 0.1118, 0.02155, 0.9935, 0.1118, 0.4364, -0.07136, 0.8969, 0.4364, -0.07136, 0.8969, 0.4364, -0.07136, 0.8969, -0.4364, 0.07136, -0.8969, -0.4364, 0.07136, -0.8969, -0.4364, 0.07136, -0.8969, 0.8972, 0.0525, -0.4385, 0.8972, 0.0525, -0.4385, 0.8972, 0.0525, -0.4385, -0.8971, -0.0525, 0.4386, -0.8971, -0.0525, 0.4386, -0.8971, -0.0525, 0.4386, 0.8977, 0.01475, -0.4404, 0.8977, 0.01475, -0.4404, 0.8977, 0.01475, -0.4404, -0.0976, 0.9813, -0.1661, -0.0976, 0.9813, -0.1661, -0.0976, 0.9813, -0.1661, 0.4297, 0.1921, 0.8823, 0.4297, 0.1921, 0.8823, 0.4297, 0.1921, 0.8823, 0.8985, -0.0003854, -0.4389, 0.8985, -0.0003854, -0.4389, 0.8985, -0.0003854, -0.4389, 0.0976, -0.9813, 0.1661, 0.0976, -0.9813, 0.1661, 0.0976, -0.9813, 0.1661, -0.4297, -0.192, -0.8823, -0.4297, -0.192, -0.8823, -0.4297, -0.192, -0.8823, -0.8977, -0.01473, 0.4404, -0.8977, -0.01473, 0.4404, -0.8977, -0.01473, 0.4404, 0.4021, 0.4016, 0.8228, 0.4021, 0.4016, 0.8228, 0.4021, 0.4016, 0.8228, 0.176, -0.9158, 0.3611, 0.176, -0.9158, 0.3611, 0.176, -0.9158, 0.3611, -0.4022, -0.4016, -0.8228, -0.4022, -0.4016, -0.8228, -0.4022, -0.4016, -0.8228, -0.1759, 0.9158, -0.361, -0.1759, 0.9158, -0.361, -0.1759, 0.9158, -0.361, -0.8985, 0.000394, 0.4389, -0.8985, 0.000394, 0.4389, -0.8985, 0.000394, 0.4389, -0.0976, 0.9813, -0.1661, -0.0976, 0.9813, -0.1661, -0.0976, 0.9813, -0.1661, -0.4297, -0.1921, -0.8823, -0.4297, -0.1921, -0.8823, -0.4297, -0.1921, -0.8823, 0.0976, -0.9813, 0.1661, 0.0976, -0.9813, 0.1661, 0.0976, -0.9813, 0.1661, 0.8977, 0.01474, -0.4404, 0.8977, 0.01474, -0.4404, 0.8977, 0.01474, -0.4404, 0.4297, 0.1921, 0.8823, 0.4297, 0.1921, 0.8823, 0.4297, 0.1921, 0.8823, -0.4297, -0.1921, -0.8823, -0.4297, -0.1921, -0.8823, -0.4297, -0.1921, -0.8823, 0.4297, 0.1921, 0.8823, 0.4297, 0.1921, 0.8823, 0.4297, 0.1921, 0.8823, 0.8977, 0.01472, -0.4404, 0.8977, 0.01472, -0.4404, 0.8977, 0.01472, -0.4404, -0.0976, 0.9813, -0.1661, -0.0976, 0.9813, -0.1661, -0.0976, 0.9813, -0.1661, 0.09762, -0.9813, 0.1662, 0.09762, -0.9813, 0.1662, 0.09762, -0.9813, 0.1662, 0.8977, 0.01473, -0.4404, 0.8977, 0.01473, -0.4404, 0.8977, 0.01473, -0.4404, 0.8977, 0.01475, -0.4404, 0.8977, 0.01475, -0.4404, 0.8977, 0.01475, -0.4404, -0.09759, 0.9813, -0.1661, -0.09759, 0.9813, -0.1661, -0.09759, 0.9813, -0.1661, -0.09761, 0.9813, -0.1661, -0.09761, 0.9813, -0.1661, -0.09761, 0.9813, -0.1661, 0.4298, 0.1921, 0.8823, 0.4298, 0.1921, 0.8823, 0.4298, 0.1921, 0.8823, 0.4022, 0.4016, 0.8228, 0.4022, 0.4016, 0.8228, 0.4022, 0.4016, 0.8228, 0.4058, 0.3822, 0.8302, 0.4058, 0.3822, 0.8302, 0.4058, 0.3822, 0.8302, 0.0976, -0.9813, 0.1661, 0.0976, -0.9813, 0.1661, 0.0976, -0.9813, 0.1661, -0.4297, -0.1921, -0.8823, -0.4297, -0.1921, -0.8823, -0.4297, -0.1921, -0.8823, -0.09759, 0.9813, -0.1661, -0.09759, 0.9813, -0.1661, -0.09759, 0.9813, -0.1661, 0.4297, 0.1921, 0.8823, 0.4297, 0.1921, 0.8823, 0.4297, 0.1921, 0.8823, 0.8973, 0.005971, -0.4414, 0.8973, 0.005971, -0.4414, 0.8973, 0.005971, -0.4414, 0.8985, -0.0004249, -0.439, 0.8985, -0.0004249, -0.439, 0.8985, -0.0004249, -0.439, -0.8977, -0.01473, 0.4404, -0.8977, -0.01473, 0.4404, -0.8977, -0.01473, 0.4404, -0.4297, -0.1921, -0.8823, -0.4297, -0.1921, -0.8823, -0.4297, -0.1921, -0.8823, 0.09759, -0.9813, 0.1661, 0.09759, -0.9813, 0.1661, 0.09759, -0.9813, 0.1661, -0.4297, -0.1921, -0.8823, -0.4297, -0.1921, -0.8823, -0.4297, -0.1921, -0.8823, -0.8977, -0.01475, 0.4404, -0.8977, -0.01475, 0.4404, -0.8977, -0.01475, 0.4404, 0.8977, 0.01473, -0.4404, 0.8977, 0.01473, -0.4404, 0.8977, 0.01473, -0.4404, 0.0976, -0.9813, 0.1661, 0.0976, -0.9813, 0.1661, 0.0976, -0.9813, 0.1661, 0.4297, 0.1921, 0.8823, 0.4297, 0.1921, 0.8823, 0.4297, 0.1921, 0.8823, 0.176, -0.9158, 0.3611, 0.176, -0.9158, 0.3611, 0.176, -0.9158, 0.3611, -0.4021, -0.4016, -0.8228, -0.4021, -0.4016, -0.8228, -0.4021, -0.4016, -0.8228, -0.176, 0.9158, -0.361, -0.176, 0.9158, -0.361, -0.176, 0.9158, -0.361, 0.4021, 0.4016, 0.8228, 0.4021, 0.4016, 0.8228, 0.4021, 0.4016, 0.8228, 0.176, -0.9158, 0.3611, 0.176, -0.9158, 0.3611, 0.176, -0.9158, 0.3611, -0.8973, -0.005948, 0.4415, -0.8973, -0.005948, 0.4415, -0.8973, -0.005948, 0.4415, -0.1759, 0.9158, -0.361, -0.1759, 0.9158, -0.361, -0.1759, 0.9158, -0.361, -0.4022, -0.4016, -0.8228, -0.4022, -0.4016, -0.8228, -0.4022, -0.4016, -0.8228, -0.1759, 0.9158, -0.361, -0.1759, 0.9158, -0.361, -0.1759, 0.9158, -0.361, -0.8985, 0.0004141, 0.439, -0.8985, 0.0004141, 0.439, -0.8985, 0.0004141, 0.439, 0.8985, -0.0003953, -0.4389, 0.8985, -0.0003953, -0.4389, 0.8985, -0.0003953, -0.4389, -0.4058, -0.3822, -0.8302, -0.4058, -0.3822, -0.8302, -0.4058, -0.3822, -0.8302, 0.1759, -0.9158, 0.361, 0.1759, -0.9158, 0.361, 0.1759, -0.9158, 0.361, -0.4297, -0.1921, -0.8823, -0.4297, -0.1921, -0.8823, -0.4297, -0.1921, -0.8823, 0.4297, 0.1921, 0.8823, 0.4297, 0.1921, 0.8823, 0.4297, 0.1921, 0.8823, -0.4297, -0.1921, -0.8823, -0.4297, -0.1921, -0.8823, -0.4297, -0.1921, -0.8823, 0.8977, 0.01477, -0.4404, 0.8977, 0.01477, -0.4404, 0.8977, 0.01477, -0.4404, -0.09758, 0.9813, -0.1661, -0.09758, 0.9813, -0.1661, -0.09758, 0.9813, -0.1661, 0.09759, -0.9813, 0.1661, 0.09759, -0.9813, 0.1661, 0.09759, -0.9813, 0.1661, 0.4297, 0.1921, 0.8823, 0.4297, 0.1921, 0.8823, 0.4297, 0.1921, 0.8823, 0.8977, 0.01474, -0.4404, 0.8977, 0.01474, -0.4404, 0.8977, 0.01474, -0.4404, -0.09759, 0.9813, -0.1661, -0.09759, 0.9813, -0.1661, -0.09759, 0.9813, -0.1661, 0.0976, -0.9813, 0.1661, 0.0976, -0.9813, 0.1661, 0.0976, -0.9813, 0.1661, 0.4049, 0.3871, 0.8284, 0.4049, 0.3871, 0.8284, 0.4049, 0.3871, 0.8284, 0.8971, 0.007178, -0.4419, 0.8971, 0.007178, -0.4419, 0.8971, 0.007178, -0.4419, -0.897, -0.007163, 0.4419, -0.897, -0.007163, 0.4419, -0.897, -0.007163, 0.4419, -0.1859, 0.9056, -0.3812, -0.1859, 0.9056, -0.3812, -0.1859, 0.9056, -0.3812, -0.4049, -0.3871, -0.8284, -0.4049, -0.3871, -0.8284, -0.4049, -0.3871, -0.8284, 0.1859, -0.9056, 0.3812, 0.1859, -0.9056, 0.3812, 0.1859, -0.9056, 0.3812, 0.8972, 0.05249, -0.4385, 0.8972, 0.05249, -0.4385, 0.8972, 0.05249, -0.4385, -0.8972, -0.0525, 0.4386, -0.8972, -0.0525, 0.4386, -0.8972, -0.0525, 0.4386, -0.02154, -0.9935, -0.1118, -0.02154, -0.9935, -0.1118, -0.02154, -0.9935, -0.1118, 0.8972, 0.0525, -0.4385, 0.8972, 0.0525, -0.4385, 0.8972, 0.0525, -0.4385, -0.4364, 0.07136, -0.8969, -0.4364, 0.07136, -0.8969, -0.4364, 0.07136, -0.8969, -0.02155, -0.9935, -0.1118, -0.02155, -0.9935, -0.1118, -0.02155, -0.9935, -0.1118, 0.8977, 0.01475, -0.4404, 0.8977, 0.01475, -0.4404, 0.8977, 0.01475, -0.4404, -0.0976, 0.9813, -0.1661, -0.0976, 0.9813, -0.1661, -0.0976, 0.9813, -0.1661, 0.4297, 0.1921, 0.8823, 0.4297, 0.1921, 0.8823, 0.4297, 0.1921, 0.8823, 0.8985, -0.0004193, -0.439, 0.8985, -0.0004193, -0.439, 0.8985, -0.0004193, -0.439, 0.0976, -0.9813, 0.1661, 0.0976, -0.9813, 0.1661, 0.0976, -0.9813, 0.1661, -0.4297, -0.1921, -0.8823, -0.4297, -0.1921, -0.8823, -0.4297, -0.1921, -0.8823, -0.8977, -0.01468, 0.4404, -0.8977, -0.01468, 0.4404, -0.8977, -0.01468, 0.4404, 0.4021, 0.4016, 0.8228, 0.4021, 0.4016, 0.8228, 0.4021, 0.4016, 0.8228, 0.176, -0.9158, 0.3611, 0.176, -0.9158, 0.3611, 0.176, -0.9158, 0.3611, -0.4021, -0.4016, -0.8228, -0.4021, -0.4016, -0.8228, -0.4021, -0.4016, -0.8228, -0.1759, 0.9158, -0.361, -0.1759, 0.9158, -0.361, -0.1759, 0.9158, -0.361, -0.8985, 0.0004, 0.4389, -0.8985, 0.0004, 0.4389, -0.8985, 0.0004, 0.4389, -0.0976, 0.9813, -0.1661, -0.0976, 0.9813, -0.1661, -0.0976, 0.9813, -0.1661, -0.4297, -0.1921, -0.8823, -0.4297, -0.1921, -0.8823, -0.4297, -0.1921, -0.8823, 0.0976, -0.9813, 0.1661, 0.0976, -0.9813, 0.1661, 0.0976, -0.9813, 0.1661, 0.8977, 0.01471, -0.4404, 0.8977, 0.01471, -0.4404, 0.8977, 0.01471, -0.4404, 0.4297, 0.1921, 0.8823, 0.4297, 0.1921, 0.8823, 0.4297, 0.1921, 0.8823, -0.4297, -0.1921, -0.8823, -0.4297, -0.1921, -0.8823, -0.4297, -0.1921, -0.8823, 0.4297, 0.1921, 0.8823, 0.4297, 0.1921, 0.8823, 0.4297, 0.1921, 0.8823, 0.8977, 0.01472, -0.4404, 0.8977, 0.01472, -0.4404, 0.8977, 0.01472, -0.4404, -0.0976, 0.9813, -0.1661, -0.0976, 0.9813, -0.1661, -0.0976, 0.9813, -0.1661, 0.09762, -0.9813, 0.1662, 0.09762, -0.9813, 0.1662, 0.09762, -0.9813, 0.1662, -0.8977, -0.01473, 0.4404, -0.8977, -0.01473, 0.4404, -0.8977, -0.01473, 0.4404, -0.8977, -0.01475, 0.4404, -0.8977, -0.01475, 0.4404, -0.8977, -0.01475, 0.4404, -0.09759, 0.9813, -0.1661, -0.09759, 0.9813, -0.1661, -0.09759, 0.9813, -0.1661, -0.09759, 0.9813, -0.1661, -0.09759, 0.9813, -0.1661, -0.09759, 0.9813, -0.1661, 0.4297, 0.1921, 0.8823, 0.4297, 0.1921, 0.8823, 0.4297, 0.1921, 0.8823, 0.4021, 0.4016, 0.8228, 0.4021, 0.4016, 0.8228, 0.4021, 0.4016, 0.8228, 0.4058, 0.3822, 0.8302, 0.4058, 0.3822, 0.8302, 0.4058, 0.3822, 0.8302, 0.09759, -0.9813, 0.1661, 0.09759, -0.9813, 0.1661, 0.09759, -0.9813, 0.1661, -0.4296, -0.1921, -0.8823, -0.4296, -0.1921, -0.8823, -0.4296, -0.1921, -0.8823, -0.09759, 0.9813, -0.1661, -0.09759, 0.9813, -0.1661, -0.09759, 0.9813, -0.1661, 0.4297, 0.1921, 0.8823, 0.4297, 0.1921, 0.8823, 0.4297, 0.1921, 0.8823, -0.8973, -0.005939, 0.4415, -0.8973, -0.005939, 0.4415, -0.8973, -0.005939, 0.4415, -0.8985, 0.0004245, 0.439, -0.8985, 0.0004245, 0.439, -0.8985, 0.0004245, 0.439, 0.8977, 0.01471, -0.4404, 0.8977, 0.01471, -0.4404, 0.8977, 0.01471, -0.4404, -0.4297, -0.1921, -0.8823, -0.4297, -0.1921, -0.8823, -0.4297, -0.1921, -0.8823, 0.09761, -0.9813, 0.1661, 0.09761, -0.9813, 0.1661, 0.09761, -0.9813, 0.1661, -0.4298, -0.192, -0.8823, -0.4298, -0.192, -0.8823, -0.4298, -0.192, -0.8823, 0.8977, 0.01473, -0.4404, 0.8977, 0.01473, -0.4404, 0.8977, 0.01473, -0.4404, -0.8977, -0.01475, 0.4404, -0.8977, -0.01475, 0.4404, -0.8977, -0.01475, 0.4404, 0.09759, -0.9813, 0.1661, 0.09759, -0.9813, 0.1661, 0.09759, -0.9813, 0.1661, 0.4297, 0.1921, 0.8823, 0.4297, 0.1921, 0.8823, 0.4297, 0.1921, 0.8823, 0.176, -0.9158, 0.3611, 0.176, -0.9158, 0.3611, 0.176, -0.9158, 0.3611, -0.4022, -0.4016, -0.8228, -0.4022, -0.4016, -0.8228, -0.4022, -0.4016, -0.8228, -0.1759, 0.9158, -0.361, -0.1759, 0.9158, -0.361, -0.1759, 0.9158, -0.361, 0.4021, 0.4016, 0.8228, 0.4021, 0.4016, 0.8228, 0.4021, 0.4016, 0.8228, 0.176, -0.9158, 0.3611, 0.176, -0.9158, 0.3611, 0.176, -0.9158, 0.3611, 0.8973, 0.00597, -0.4414, 0.8973, 0.00597, -0.4414, 0.8973, 0.00597, -0.4414, -0.1759, 0.9158, -0.361, -0.1759, 0.9158, -0.361, -0.1759, 0.9158, -0.361, -0.4021, -0.4016, -0.8228, -0.4021, -0.4016, -0.8228, -0.4021, -0.4016, -0.8228, -0.1759, 0.9158, -0.361, -0.1759, 0.9158, -0.361, -0.1759, 0.9158, -0.361, 0.8985, -0.0003933, -0.4389, 0.8985, -0.0003933, -0.4389, 0.8985, -0.0003933, -0.4389, -0.8985, 0.0003914, 0.4389, -0.8985, 0.0003914, 0.4389, -0.8985, 0.0003914, 0.4389, -0.4057, -0.3822, -0.8303, -0.4057, -0.3822, -0.8303, -0.4057, -0.3822, -0.8303, 0.1759, -0.9158, 0.361, 0.1759, -0.9158, 0.361, 0.1759, -0.9158, 0.361, -0.4297, -0.1921, -0.8823, -0.4297, -0.1921, -0.8823, -0.4297, -0.1921, -0.8823, 0.4297, 0.1921, 0.8823, 0.4297, 0.1921, 0.8823, 0.4297, 0.1921, 0.8823, -0.4297, -0.192, -0.8823, -0.4297, -0.192, -0.8823, -0.4297, -0.192, -0.8823, -0.8977, -0.01473, 0.4404, -0.8977, -0.01473, 0.4404, -0.8977, -0.01473, 0.4404, -0.09757, 0.9813, -0.1661, -0.09757, 0.9813, -0.1661, -0.09757, 0.9813, -0.1661, 0.09759, -0.9813, 0.1661, 0.09759, -0.9813, 0.1661, 0.09759, -0.9813, 0.1661, 0.4297, 0.1921, 0.8823, 0.4297, 0.1921, 0.8823, 0.4297, 0.1921, 0.8823, -0.8977, -0.01466, 0.4404, -0.8977, -0.01466, 0.4404, -0.8977, -0.01466, 0.4404, -0.0976, 0.9813, -0.1661, -0.0976, 0.9813, -0.1661, -0.0976, 0.9813, -0.1661, 0.0976, -0.9813, 0.1661, 0.0976, -0.9813, 0.1661, 0.0976, -0.9813, 0.1661, 0.4049, 0.3871, 0.8284, 0.4049, 0.3871, 0.8284, 0.4049, 0.3871, 0.8284, -0.897, -0.007153, 0.4419, -0.897, -0.007153, 0.4419, -0.897, -0.007153, 0.4419, 0.8971, 0.007187, -0.4418, 0.8971, 0.007187, -0.4418, 0.8971, 0.007187, -0.4418, -0.1859, 0.9056, -0.3812, -0.1859, 0.9056, -0.3812, -0.1859, 0.9056, -0.3812, -0.4049, -0.3871, -0.8284, -0.4049, -0.3871, -0.8284, -0.4049, -0.3871, -0.8284, 0.1859, -0.9056, 0.3812, 0.1859, -0.9056, 0.3812, 0.1859, -0.9056, 0.3812, -0.02154, -0.9935, -0.1118, -0.02154, -0.9935, -0.1118, -0.02154, -0.9935, -0.1118, -0.4364, 0.07136, -0.8969, -0.4364, 0.07136, -0.8969, -0.4364, 0.07136, -0.8969, 0.02155, 0.9935, 0.1118, 0.02155, 0.9935, 0.1118, 0.02155, 0.9935, 0.1118, 0.8972, 0.0525, -0.4385, 0.8972, 0.0525, -0.4385, 0.8972, 0.0525, -0.4385, 0.02155, 0.9935, 0.1118, 0.02155, 0.9935, 0.1118, 0.02155, 0.9935, 0.1118, 0.02155, 0.9935, 0.1118, 0.02155, 0.9935, 0.1118, 0.02155, 0.9935, 0.1118, -0.8977, -0.01475, 0.4404, -0.8977, -0.01475, 0.4404, -0.8977, -0.01475, 0.4404, -0.0976, 0.9813, -0.1661, -0.0976, 0.9813, -0.1661, -0.0976, 0.9813, -0.1661, 0.4297, 0.1921, 0.8823, 0.4297, 0.1921, 0.8823, 0.4297, 0.1921, 0.8823, -0.8985, 0.0003911, 0.4389, -0.8985, 0.0003911, 0.4389, -0.8985, 0.0003911, 0.4389, 0.09759, -0.9813, 0.1661, 0.09759, -0.9813, 0.1661, 0.09759, -0.9813, 0.1661, -0.4297, -0.1921, -0.8823, -0.4297, -0.1921, -0.8823, -0.4297, -0.1921, -0.8823, 0.8977, 0.01475, -0.4404, 0.8977, 0.01475, -0.4404, 0.8977, 0.01475, -0.4404, 0.4021, 0.4016, 0.8228, 0.4021, 0.4016, 0.8228, 0.4021, 0.4016, 0.8228, 0.176, -0.9158, 0.3611, 0.176, -0.9158, 0.3611, 0.176, -0.9158, 0.3611, -0.4022, -0.4016, -0.8228, -0.4022, -0.4016, -0.8228, -0.4022, -0.4016, -0.8228, -0.1759, 0.9158, -0.361, -0.1759, 0.9158, -0.361, -0.1759, 0.9158, -0.361, 0.8985, -0.0003928, -0.4389, 0.8985, -0.0003928, -0.4389, 0.8985, -0.0003928, -0.4389, -0.0976, 0.9813, -0.1661, -0.0976, 0.9813, -0.1661, -0.0976, 0.9813, -0.1661, -0.4297, -0.1921, -0.8823, -0.4297, -0.1921, -0.8823, -0.4297, -0.1921, -0.8823, 0.0976, -0.9813, 0.1661, 0.0976, -0.9813, 0.1661, 0.0976, -0.9813, 0.1661, -0.8977, -0.0147, 0.4404, -0.8977, -0.0147, 0.4404, -0.8977, -0.0147, 0.4404, 0.4297, 0.1921, 0.8823, 0.4297, 0.1921, 0.8823, 0.4297, 0.1921, 0.8823, 0.8977, 0.01471, -0.4404, 0.8977, 0.01471, -0.4404, 0.8977, 0.01471, -0.4404, -0.4297, -0.1921, -0.8823, -0.4297, -0.1921, -0.8823, -0.4297, -0.1921, -0.8823, 0.4297, 0.1921, 0.8823, 0.4297, 0.1921, 0.8823, 0.4297, 0.1921, 0.8823, -0.8977, -0.01476, 0.4404, -0.8977, -0.01476, 0.4404, -0.8977, -0.01476, 0.4404, -0.09759, 0.9813, -0.1661, -0.09759, 0.9813, -0.1661, -0.09759, 0.9813, -0.1661, 0.09762, -0.9813, 0.1662, 0.09762, -0.9813, 0.1662, 0.09762, -0.9813, 0.1662, 0.8977, 0.01476, -0.4404, 0.8977, 0.01476, -0.4404, 0.8977, 0.01476, -0.4404, -0.8977, -0.01471, 0.4404, -0.8977, -0.01471, 0.4404, -0.8977, -0.01471, 0.4404, -0.8977, -0.01475, 0.4404, -0.8977, -0.01475, 0.4404, -0.8977, -0.01475, 0.4404, -0.0976, 0.9813, -0.1661, -0.0976, 0.9813, -0.1661, -0.0976, 0.9813, -0.1661, -0.0976, 0.9813, -0.1661, -0.0976, 0.9813, -0.1661, -0.0976, 0.9813, -0.1661, 0.4297, 0.1921, 0.8823, 0.4297, 0.1921, 0.8823, 0.4297, 0.1921, 0.8823, 0.4021, 0.4016, 0.8228, 0.4021, 0.4016, 0.8228, 0.4021, 0.4016, 0.8228, 0.4058, 0.3822, 0.8302, 0.4058, 0.3822, 0.8302, 0.4058, 0.3822, 0.8302, 0.0976, -0.9813, 0.1661, 0.0976, -0.9813, 0.1661, 0.0976, -0.9813, 0.1661, -0.4297, -0.1921, -0.8823, -0.4297, -0.1921, -0.8823, -0.4297, -0.1921, -0.8823, -0.09759, 0.9813, -0.1661, -0.09759, 0.9813, -0.1661, -0.09759, 0.9813, -0.1661, 0.4297, 0.1921, 0.8823, 0.4297, 0.1921, 0.8823, 0.4297, 0.1921, 0.8823, -0.8973, -0.005941, 0.4415, -0.8973, -0.005941, 0.4415, -0.8973, -0.005941, 0.4415, -0.8985, 0.0004166, 0.439, -0.8985, 0.0004166, 0.439, -0.8985, 0.0004166, 0.439, 0.8977, 0.01475, -0.4404, 0.8977, 0.01475, -0.4404, 0.8977, 0.01475, -0.4404, -0.4297, -0.1921, -0.8823, -0.4297, -0.1921, -0.8823, -0.4297, -0.1921, -0.8823, 0.09759, -0.9813, 0.1661, 0.09759, -0.9813, 0.1661, 0.09759, -0.9813, 0.1661, -0.4297, -0.1921, -0.8823, -0.4297, -0.1921, -0.8823, -0.4297, -0.1921, -0.8823, 0.8977, 0.01467, -0.4404, 0.8977, 0.01467, -0.4404, 0.8977, 0.01467, -0.4404, -0.8977, -0.01475, 0.4404, -0.8977, -0.01475, 0.4404, -0.8977, -0.01475, 0.4404, 0.09759, -0.9813, 0.1661, 0.09759, -0.9813, 0.1661, 0.09759, -0.9813, 0.1661, 0.4297, 0.1921, 0.8823, 0.4297, 0.1921, 0.8823, 0.4297, 0.1921, 0.8823, 0.176, -0.9158, 0.3611, 0.176, -0.9158, 0.3611, 0.176, -0.9158, 0.3611, -0.4022, -0.4016, -0.8228, -0.4022, -0.4016, -0.8228, -0.4022, -0.4016, -0.8228, -0.1759, 0.9158, -0.361, -0.1759, 0.9158, -0.361, -0.1759, 0.9158, -0.361, 0.4021, 0.4016, 0.8228, 0.4021, 0.4016, 0.8228, 0.4021, 0.4016, 0.8228, 0.176, -0.9158, 0.3611, 0.176, -0.9158, 0.3611, 0.176, -0.9158, 0.3611, 0.8973, 0.005966, -0.4414, 0.8973, 0.005966, -0.4414, 0.8973, 0.005966, -0.4414, -0.1759, 0.9158, -0.361, -0.1759, 0.9158, -0.361, -0.1759, 0.9158, -0.361, -0.4021, -0.4016, -0.8228, -0.4021, -0.4016, -0.8228, -0.4021, -0.4016, -0.8228, -0.1759, 0.9158, -0.361, -0.1759, 0.9158, -0.361, -0.1759, 0.9158, -0.361, 0.8985, -0.0004051, -0.4389, 0.8985, -0.0004051, -0.4389, 0.8985, -0.0004051, -0.4389, -0.8985, 0.0003955, 0.4389, -0.8985, 0.0003955, 0.4389, -0.8985, 0.0003955, 0.4389, -0.4058, -0.3822, -0.8302, -0.4058, -0.3822, -0.8302, -0.4058, -0.3822, -0.8302, 0.176, -0.9158, 0.361, 0.176, -0.9158, 0.361, 0.176, -0.9158, 0.361, -0.4297, -0.1921, -0.8823, -0.4297, -0.1921, -0.8823, -0.4297, -0.1921, -0.8823, 0.4297, 0.1921, 0.8823, 0.4297, 0.1921, 0.8823, 0.4297, 0.1921, 0.8823, -0.4297, -0.1921, -0.8823, -0.4297, -0.1921, -0.8823, -0.4297, -0.1921, -0.8823, -0.8977, -0.01471, 0.4404, -0.8977, -0.01471, 0.4404, -0.8977, -0.01471, 0.4404, -0.09758, 0.9813, -0.1661, -0.09758, 0.9813, -0.1661, -0.09758, 0.9813, -0.1661, 0.09758, -0.9813, 0.1661, 0.09758, -0.9813, 0.1661, 0.09758, -0.9813, 0.1661, 0.4297, 0.1921, 0.8823, 0.4297, 0.1921, 0.8823, 0.4297, 0.1921, 0.8823, -0.8977, -0.01472, 0.4404, -0.8977, -0.01472, 0.4404, -0.8977, -0.01472, 0.4404, -0.09759, 0.9813, -0.1661, -0.09759, 0.9813, -0.1661, -0.09759, 0.9813, -0.1661, 0.0976, -0.9813, 0.1661, 0.0976, -0.9813, 0.1661, 0.0976, -0.9813, 0.1661, 0.4049, 0.3871, 0.8284, 0.4049, 0.3871, 0.8284, 0.4049, 0.3871, 0.8284, -0.897, -0.007152, 0.4419, -0.897, -0.007152, 0.4419, -0.897, -0.007152, 0.4419, 0.897, 0.007164, -0.4419, 0.897, 0.007164, -0.4419, 0.897, 0.007164, -0.4419, -0.1859, 0.9056, -0.3812, -0.1859, 0.9056, -0.3812, -0.1859, 0.9056, -0.3812, -0.4049, -0.3871, -0.8284, -0.4049, -0.3871, -0.8284, -0.4049, -0.3871, -0.8284, 0.1859, -0.9056, 0.3812, 0.1859, -0.9056, 0.3812, 0.1859, -0.9056, 0.3812, -0.4364, 0.07136, -0.8969, -0.4364, 0.07136, -0.8969, -0.4364, 0.07136, -0.8969, 0.4364, -0.07136, 0.8969, 0.4364, -0.07136, 0.8969, 0.4364, -0.07136, 0.8969, 0.4364, -0.07136, 0.8969, 0.4364, -0.07136, 0.8969, 0.4364, -0.07136, 0.8969, -0.8971, -0.0525, 0.4386, -0.8971, -0.0525, 0.4386, -0.8971, -0.0525, 0.4386, -0.02154, -0.9935, -0.1118, -0.02154, -0.9935, -0.1118, -0.02154, -0.9935, -0.1118, -0.8971, -0.0525, 0.4386, -0.8971, -0.0525, 0.4386, -0.8971, -0.0525, 0.4386, -0.8977, -0.01475, 0.4404, -0.8977, -0.01475, 0.4404, -0.8977, -0.01475, 0.4404, -0.0976, 0.9813, -0.1661, -0.0976, 0.9813, -0.1661, -0.0976, 0.9813, -0.1661, 0.4297, 0.1921, 0.8823, 0.4297, 0.1921, 0.8823, 0.4297, 0.1921, 0.8823, -0.8985, 0.0003936, 0.4389, -0.8985, 0.0003936, 0.4389, -0.8985, 0.0003936, 0.4389, 0.0976, -0.9813, 0.1661, 0.0976, -0.9813, 0.1661, 0.0976, -0.9813, 0.1661, -0.4297, -0.1921, -0.8823, -0.4297, -0.1921, -0.8823, -0.4297, -0.1921, -0.8823, 0.8977, 0.01473, -0.4404, 0.8977, 0.01473, -0.4404, 0.8977, 0.01473, -0.4404, 0.4021, 0.4016, 0.8228, 0.4021, 0.4016, 0.8228, 0.4021, 0.4016, 0.8228, 0.176, -0.9158, 0.3611, 0.176, -0.9158, 0.3611, 0.176, -0.9158, 0.3611, -0.4021, -0.4016, -0.8228, -0.4021, -0.4016, -0.8228, -0.4021, -0.4016, -0.8228, -0.1759, 0.9158, -0.361, -0.1759, 0.9158, -0.361, -0.1759, 0.9158, -0.361, 0.8985, -0.0004118, -0.439, 0.8985, -0.0004118, -0.439, 0.8985, -0.0004118, -0.439, -0.09759, 0.9813, -0.1661, -0.09759, 0.9813, -0.1661, -0.09759, 0.9813, -0.1661, -0.4297, -0.1921, -0.8823, -0.4297, -0.1921, -0.8823, -0.4297, -0.1921, -0.8823, 0.0976, -0.9813, 0.1661, 0.0976, -0.9813, 0.1661, 0.0976, -0.9813, 0.1661, -0.8977, -0.01472, 0.4404, -0.8977, -0.01472, 0.4404, -0.8977, -0.01472, 0.4404, 0.4297, 0.1921, 0.8823, 0.4297, 0.1921, 0.8823, 0.4297, 0.1921, 0.8823, 0.8977, 0.01471, -0.4404, 0.8977, 0.01471, -0.4404, 0.8977, 0.01471, -0.4404, -0.4297, -0.1921, -0.8823, -0.4297, -0.1921, -0.8823, -0.4297, -0.1921, -0.8823, 0.4297, 0.1921, 0.8823, 0.4297, 0.1921, 0.8823, 0.4297, 0.1921, 0.8823, -0.8977, -0.01477, 0.4404, -0.8977, -0.01477, 0.4404, -0.8977, -0.01477, 0.4404, -0.0976, 0.9813, -0.1661, -0.0976, 0.9813, -0.1661, -0.0976, 0.9813, -0.1661, 0.09762, -0.9813, 0.1662, 0.09762, -0.9813, 0.1662, 0.09762, -0.9813, 0.1662, 0.8977, 0.01478, -0.4404, 0.8977, 0.01478, -0.4404, 0.8977, 0.01478, -0.4404])] * 3)])

# ---- objects
ob_light = bpy.data.objects.new('Light', light_light)
ob_camera = bpy.data.objects.new('Camera', cam_camera)
ob_icosphere_000_icosphere_000 = bpy.data.objects.new('Icosphere.000_Icosphere.000', me_icosphere_000_icosphere_000)

# ---- transforms, parenting, visibility, modifiers, constraints
ob_light.location = (5.423, 0.5705, 5.904)
ob_light.rotation_euler = (0.6503, 0.05522, 1.389)
ob_light.lock_rotations_4d = False
ob_light.empty_display_type = 'ARROWS'
ob_light.color = (0.0, 0.0, 0.0, 0.0)
ob_light.lineart.crease_threshold = 0.0
ob_camera.location = (4.693, -7.982, 4.958)
ob_camera.rotation_euler = (1.109, -0.0, 0.3374)
ob_camera.lock_rotations_4d = False
ob_camera.empty_display_type = 'ARROWS'
ob_camera.color = (0.0, 0.0, 0.0, 0.0)
ob_camera.display_type = 'WIRE'
ob_camera.lineart.crease_threshold = 0.0
ob_icosphere_000_icosphere_000.location = (-0.06166, 0.03295, 0.5072)
ob_icosphere_000_icosphere_000.rotation_euler = (1.714, 0.07382, 1.116)
ob_icosphere_000_icosphere_000.lineart.crease_threshold = 0.0

# ---- collection membership
col_collection.objects.link(ob_light)
col_collection.objects.link(ob_camera)
col_collection.objects.link(ob_icosphere_000_icosphere_000)

# ---- scene / render settings (as saved in the file)
scene.camera = ob_camera
scene.frame_start = 1; scene.frame_end = 250; scene.frame_set(103)
scene.render.engine = 'BLENDER_EEVEE_NEXT'
scene.cycles.use_denoising = False
scene.cycles.samples = 128
scene.cycles.sampling_pattern = 'TABULATED_SOBOL'
scene.cycles.use_adaptive_sampling = False
scene.cycles.use_light_tree = False
scene.view_settings.view_transform = 'Filmic'
bpy.context.view_layer.update()
